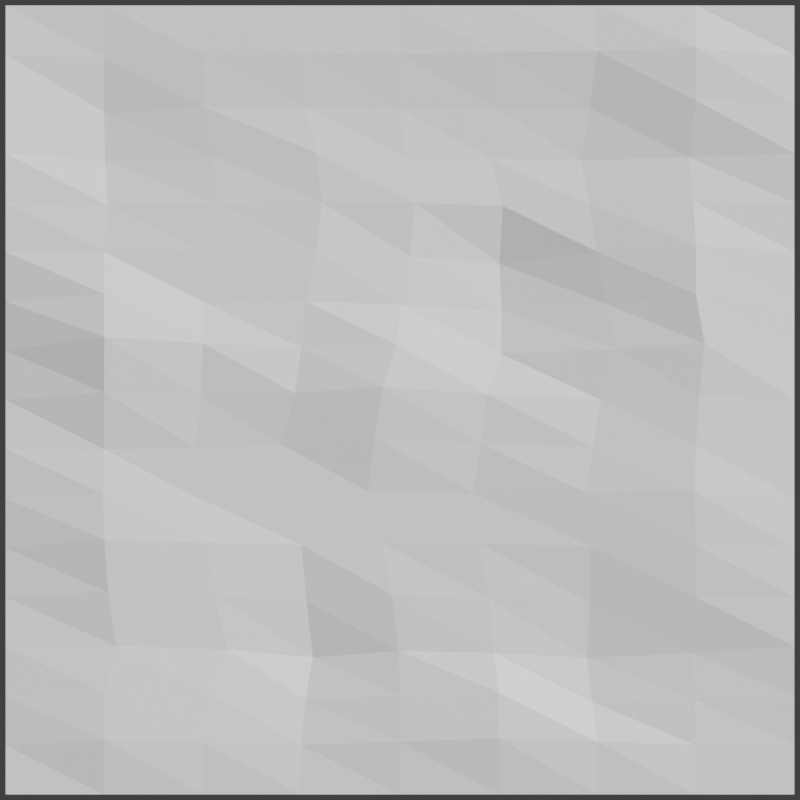 # Source: baseSceneV001.blend  (saved by Blender 2.77.0; exported with 4.5.12 LTS)
import bpy
from mathutils import Matrix  # noqa: F401  (used for matrix-valued properties, if any)

bpy.ops.wm.read_factory_settings(use_empty=True)
scene = bpy.context.scene
scene.name = 'Scene'

# ---- collections
col_collection_1 = bpy.data.collections.new('Collection 1'); scene.collection.children.link(col_collection_1)
col_collection_2 = bpy.data.collections.new('Collection 2'); scene.collection.children.link(col_collection_2)
col_collection_2.hide_render = True
col_collection_2.hide_viewport = True

# ---- world
world_world = bpy.data.worlds.new('World'); scene.world = world_world
world_world.color = (0.05088, 0.05088, 0.05088)
world_world.use_sun_shadow = False
world_world.sun_shadow_jitter_overblur = 0.0
world_world.cycles.sampling_method = 'MANUAL'

# ---- cameras
cam_camera = bpy.data.cameras.new('Camera')
cam_camera.type = 'ORTHO'
cam_camera.clip_end = 100.0
cam_camera.lens = 35.0
cam_camera.sensor_width = 32.0
cam_camera.sensor_height = 18.0
cam_camera.ortho_scale = 1.014
cam_camera.dof.focus_distance = 0.0

# ---- lights
light_lamp_002 = bpy.data.lights.new('Lamp.002', 'SUN')
light_lamp_002.transmission_factor = 0.0
light_lamp_002.cutoff_distance = 30.0
light_lamp_002.angle = 0.9273
light_lamp_002.energy = 1.0
light_lamp_002.shadow_buffer_clip_start = 1.001
light_lamp_002.shadow_soft_size = 0.5
light_lamp_002.shadow_cascade_max_distance = 1000.0
light_lamp_001 = bpy.data.lights.new('Lamp.001', 'SUN')
light_lamp_001.transmission_factor = 0.0
light_lamp_001.cutoff_distance = 30.0
light_lamp_001.angle = 0.49
light_lamp_001.energy = 1.0
light_lamp_001.shadow_buffer_clip_start = 1.001
light_lamp_001.shadow_soft_size = 0.25
light_lamp_001.shadow_cascade_max_distance = 1000.0
light_lamp = bpy.data.lights.new('Lamp', 'SUN')
light_lamp.transmission_factor = 0.0
light_lamp.cutoff_distance = 30.0
light_lamp.angle = 0.0
light_lamp.energy = 1.0
light_lamp.shadow_buffer_clip_start = 1.001
light_lamp.shadow_cascade_max_distance = 1000.0

# ---- meshes
me_plane = bpy.data.meshes.new('Plane')
me_plane.from_pydata([(-1.0, -1.0, 0.0), (1.0, -1.0, 0.0), (-1.0, 1.0, 0.0), (1.0, 1.0, 0.0), (-1.0, 0.5, 0.0), (-1.0, 0.0, 0.0), (-1.0, -0.5, 0.0), (1.0, -0.5, 0.0), (1.0, 0.0, 0.0), (1.0, 0.5, 0.0), (-1.0, -0.75, 0.0), (0.0, -1.0, 0.0), (1.0, 0.75, 0.0), (0.0, 1.0, 0.0), (-1.0, 0.75, 0.0), (-1.0, 0.25, 0.0), (-1.0, -0.25, 0.0), (1.0, -0.75, 0.0), (1.0, -0.25, 0.0), (1.0, 0.25, 0.0), (-0.02161, -0.4932, 0.0), (-0.04335, 0.006766, 0.01516), (0.0368, 0.5013, -0.001216), (0.002721, 0.2501, -0.005095), (-0.08131, -0.2315, 0.0001126), (0.0, -0.75, 0.0009595), (0.0, 0.75, -0.005687), (-0.5, 1.0, 0.0), (-0.4705, -0.4983, 0.001699), (-0.506, 0.001362, 0.005183), (-0.4632, 0.5013, -0.00196), (-0.5, -1.0, 0.0), (-0.5, 0.25, 0.000148), (-0.5228, -0.2429, 9.542e-05), (-0.4707, -0.7483, 5.897e-05), (-0.4973, 0.7501, -0.004262), (0.5, -1.0, 0.0), (0.5, 1.0, 0.0), (0.4812, -0.4985, -0.009024), (0.5089, 0.0, 0.000185), (0.481, 0.5009, -0.003861), (0.5224, 0.25, -0.003818), (0.47, -0.2432, 0.005077), (0.4879, -0.75, -0.008953), (0.481, 0.7509, -0.006301), (-1.0, -0.875, 0.0), (0.75, -1.0, 0.0), (1.0, 0.875, 0.0), (-0.75, 1.0, 0.0), (-1.0, 0.625, 0.0), (-1.0, 0.125, 0.0), (-1.0, -0.375, 0.0), (1.0, -0.625, 0.0), (1.0, -0.125, 0.0), (1.0, 0.375, 0.0), (-0.7395, -0.4994, 0.00691), (-0.75, 0.0, 0.01078), (-0.7397, 0.5004, -0.004225), (-1.0, -0.625, 0.0), (-0.25, -1.0, 0.0), (1.0, 0.625, 0.0), (0.25, 1.0, 0.0), (-1.0, 0.875, 0.0), (-1.0, 0.375, 0.0), (-1.0, -0.125, 0.0), (1.0, -0.875, 0.0), (1.0, -0.375, 0.0), (1.0, 0.125, 0.0), (0.2275, -0.4959, -0.004245), (0.2209, 0.000862, 0.008087), (0.2603, 0.5004, -0.004996), (0.02558, 0.3759, -0.007295), (-0.009326, 0.1257, 0.008087), (-0.75, 0.25, 0.01078), (0.2578, 0.25, -0.01453), (-0.0646, -0.1104, 0.008155), (-0.0469, -0.3604, 0.0), (-0.753, -0.2493, 0.00691), (0.1853, -0.2353, 7.012e-05), (-0.002952, -0.6243, -0.006651), (0.0, -0.875, 0.005337), (-0.75, -0.75, 0.00427), (0.25, -0.75, 0.005213), (0.0, 0.875, 0.001052), (0.01034, 0.6254, -0.004776), (-0.75, 0.75, -0.01187), (0.2431, 0.7503, -0.006233), (-0.25, 1.0, 0.0), (-0.2366, -0.4991, -0.00653), (-0.2666, 0.003722, 0.008155), (-0.1981, 0.5019, 0.0), (-0.75, -1.0, 0.0), (-0.2396, 0.2504, -7.096e-05), (-0.299, -0.2349, 0.0), (-0.2393, -0.7494, -0.00653), (-0.2397, 0.7504, -0.004746), (-0.4744, 0.6259, -0.006118), (-0.5, 0.875, -1.449e-05), (-0.5, -0.875, 0.00427), (-0.437, -0.6213, -0.00653), (-0.486, -0.3742, 0.00691), (-0.517, -0.1211, 0.0), (-0.5, 0.125, 0.01078), (-0.4896, 0.3754, 0.0), (0.25, -1.0, 0.0), (0.75, 1.0, 0.0), (0.75, -0.5, -5.45e-05), (0.758, 0.0, 0.005311), (0.7432, 0.5003, 0.002243), (0.75, 0.25, 0.01038), (0.747, -0.2493, 0.009438), (0.7457, -0.75, -0.004245), (0.75, 0.75, 0.005171), (0.4592, 0.6269, -0.01173), (0.5, -0.875, 0.005213), (0.4835, -0.3713, -5.45e-05), (0.548, 0.125, 0.002803), (0.5, 0.375, 0.0002109), (0.4902, -0.1242, 0.002389), (0.4741, -0.625, -0.01677), (0.5, 0.875, 0.005213), (0.25, 0.875, 0.003116), (0.2379, -0.625, -0.008953), (0.2047, -0.1178, 0.003837), (0.2527, 0.3751, -0.01758), (0.2569, 0.125, -0.005023), (0.1994, -0.3634, 0.0), (0.25, -0.875, 0.009922), (0.231, 0.6259, -0.008534), (-0.75, 0.375, 9.096e-05), (-0.75, 0.125, 0.02005), (-0.75, -0.125, 0.0002434), (-0.7498, -0.375, 0.01284), (-0.7207, -0.6233, 0.0001544), (-0.75, -0.875, 0.007938), (-0.75, 0.875, -0.004197), (-0.7473, 0.6251, -0.01189), (0.731, 0.6259, -0.006165), (-0.2132, 0.6263, -0.0001227), (-0.25, 0.875, 0.0008843), (0.75, -0.875, 7.371e-05), (-0.25, -0.875, 0.0001327), (-0.2206, -0.6233, -0.01677), (0.75, -0.375, 0.005077), (-0.2498, -0.3677, 9.542e-05), (-0.3006, -0.1134, 0.0001126), (0.7724, 0.125, 0.009815), (-0.25, 0.125, 0.003985), (-0.2132, 0.3763, 0.0), (0.75, 0.375, 0.009764), (0.75, -0.125, 0.005149), (0.7379, -0.625, -0.009024), (0.75, 0.875, 0.009773)], [], [(47, 105, 152), (52, 106, 151), (53, 107, 150), (54, 108, 149), (71, 90, 148), (72, 92, 147), (67, 109, 146), (75, 89, 145), (76, 93, 144), (66, 110, 143), (79, 88, 142), (80, 94, 141), (65, 111, 140), (83, 87, 139), (84, 95, 138), (60, 112, 137), (96, 85, 136), (97, 48, 135), (98, 81, 134), (99, 55, 133), (100, 77, 132), (101, 56, 131), (102, 73, 130), (103, 57, 129), (113, 86, 128), (114, 82, 127), (115, 78, 126), (116, 74, 125), (117, 70, 124), (118, 69, 123), (119, 68, 122), (120, 61, 121), (121, 13, 83), (86, 83, 26), (44, 121, 86), (122, 20, 79), (82, 79, 25), (43, 122, 82), (123, 21, 75), (78, 75, 24), (42, 123, 78), (124, 22, 71), (74, 71, 23), (41, 124, 74), (125, 23, 72), (69, 72, 21), (39, 125, 69), (126, 24, 76), (68, 76, 20), (38, 126, 68), (127, 25, 80), (104, 80, 11), (36, 127, 104), (128, 26, 84), (70, 84, 22), (40, 128, 70), (129, 4, 63), (73, 63, 15), (32, 129, 73), (130, 15, 50), (56, 50, 5), (29, 130, 56), (131, 5, 64), (77, 64, 16), (33, 131, 77), (132, 16, 51), (55, 51, 6), (28, 132, 55), (133, 6, 58), (81, 58, 10), (34, 133, 81), (134, 10, 45), (91, 45, 0), (31, 134, 91), (135, 2, 62), (85, 62, 14), (35, 135, 85), (136, 14, 49), (57, 49, 4), (30, 136, 57), (137, 44, 113), (108, 113, 40), (9, 137, 108), (138, 35, 96), (90, 96, 30), (22, 138, 90), (139, 27, 97), (95, 97, 35), (26, 139, 95), (140, 43, 114), (46, 114, 36), (1, 140, 46), (141, 34, 98), (59, 98, 31), (11, 141, 59), (142, 28, 99), (94, 99, 34), (25, 142, 94), (143, 42, 115), (106, 115, 38), (7, 143, 106), (144, 33, 100), (88, 100, 28), (20, 144, 88), (145, 29, 101), (93, 101, 33), (24, 145, 93), (146, 41, 116), (107, 116, 39), (8, 146, 107), (147, 32, 102), (89, 102, 29), (21, 147, 89), (148, 30, 103), (92, 103, 32), (23, 148, 92), (149, 40, 117), (109, 117, 41), (19, 149, 109), (150, 39, 118), (110, 118, 42), (18, 150, 110), (151, 38, 119), (111, 119, 43), (17, 151, 111), (152, 37, 120), (112, 120, 44), (12, 152, 112), (47, 3, 105), (52, 7, 106), (53, 8, 107), (54, 9, 108), (71, 22, 90), (72, 23, 92), (67, 19, 109), (75, 21, 89), (76, 24, 93), (66, 18, 110), (79, 20, 88), (80, 25, 94), (65, 17, 111), (83, 13, 87), (84, 26, 95), (60, 12, 112), (96, 35, 85), (97, 27, 48), (98, 34, 81), (99, 28, 55), (100, 33, 77), (101, 29, 56), (102, 32, 73), (103, 30, 57), (113, 44, 86), (114, 43, 82), (115, 42, 78), (116, 41, 74), (117, 40, 70), (118, 39, 69), (119, 38, 68), (120, 37, 61), (121, 61, 13), (86, 121, 83), (44, 120, 121), (122, 68, 20), (82, 122, 79), (43, 119, 122), (123, 69, 21), (78, 123, 75), (42, 118, 123), (124, 70, 22), (74, 124, 71), (41, 117, 124), (125, 74, 23), (69, 125, 72), (39, 116, 125), (126, 78, 24), (68, 126, 76), (38, 115, 126), (127, 82, 25), (104, 127, 80), (36, 114, 127), (128, 86, 26), (70, 128, 84), (40, 113, 128), (129, 57, 4), (73, 129, 63), (32, 103, 129), (130, 73, 15), (56, 130, 50), (29, 102, 130), (131, 56, 5), (77, 131, 64), (33, 101, 131), (132, 77, 16), (55, 132, 51), (28, 100, 132), (133, 55, 6), (81, 133, 58), (34, 99, 133), (134, 81, 10), (91, 134, 45), (31, 98, 134), (135, 48, 2), (85, 135, 62), (35, 97, 135), (136, 85, 14), (57, 136, 49), (30, 96, 136), (137, 112, 44), (108, 137, 113), (9, 60, 137), (138, 95, 35), (90, 138, 96), (22, 84, 138), (139, 87, 27), (95, 139, 97), (26, 83, 139), (140, 111, 43), (46, 140, 114), (1, 65, 140), (141, 94, 34), (59, 141, 98), (11, 80, 141), (142, 88, 28), (94, 142, 99), (25, 79, 142), (143, 110, 42), (106, 143, 115), (7, 66, 143), (144, 93, 33), (88, 144, 100), (20, 76, 144), (145, 89, 29), (93, 145, 101), (24, 75, 145), (146, 109, 41), (107, 146, 116), (8, 67, 146), (147, 92, 32), (89, 147, 102), (21, 72, 147), (148, 90, 30), (92, 148, 103), (23, 71, 148), (149, 108, 40), (109, 149, 117), (19, 54, 149), (150, 107, 39), (110, 150, 118), (18, 53, 150), (151, 106, 38), (111, 151, 119), (17, 52, 151), (152, 105, 37), (112, 152, 120), (12, 47, 152)])
me_plane.use_remesh_preserve_volume = False
me_plane.use_remesh_preserve_attributes = False
me_plane.use_mirror_vertex_groups = False
me_plane.update()
me_icosphere = bpy.data.meshes.new('Icosphere')
me_icosphere.from_pydata([(0.0, 0.0, -1.0), (0.7236, -0.5257, -0.4472), (-0.2764, -0.8506, -0.4472), (-0.8944, 0.0, -0.4472), (-0.2764, 0.8506, -0.4472), (0.7236, 0.5257, -0.4472), (0.2764, -0.8506, 0.4472), (-0.7236, -0.5257, 0.4472), (-0.7236, 0.5257, 0.4472), (0.2764, 0.8506, 0.4472), (0.8944, 0.0, 0.4472), (0.0, 0.0, 1.0), (-0.1625, -0.5, -0.8507), (0.4253, -0.309, -0.8507), (0.2629, -0.809, -0.5257), (0.8506, 0.0, -0.5257), (0.4253, 0.309, -0.8507), (-0.5257, 0.0, -0.8507), (-0.6882, -0.5, -0.5257), (-0.1625, 0.5, -0.8507), (-0.6882, 0.5, -0.5257), (0.2629, 0.809, -0.5257), (0.9511, -0.309, 0.0), (0.9511, 0.309, 0.0), (0.0, -1.0, 0.0), (0.5878, -0.809, 0.0), (-0.9511, -0.309, 0.0), (-0.5878, -0.809, 0.0), (-0.5878, 0.809, 0.0), (-0.9511, 0.309, 0.0), (0.5878, 0.809, 0.0), (0.0, 1.0, 0.0), (0.6882, -0.5, 0.5257), (-0.2629, -0.809, 0.5257), (-0.8506, 0.0, 0.5257), (-0.2629, 0.809, 0.5257), (0.6882, 0.5, 0.5257), (0.1625, -0.5, 0.8507), (0.5257, 0.0, 0.8507), (-0.4253, -0.309, 0.8507), (-0.4253, 0.309, 0.8507), (0.1625, 0.5, 0.8507)], [], [(0, 13, 12), (1, 13, 15), (0, 12, 17), (0, 17, 19), (0, 19, 16), (1, 15, 22), (2, 14, 24), (3, 18, 26), (4, 20, 28), (5, 21, 30), (1, 22, 25), (2, 24, 27), (3, 26, 29), (4, 28, 31), (5, 30, 23), (6, 32, 37), (7, 33, 39), (8, 34, 40), (9, 35, 41), (10, 36, 38), (38, 41, 11), (38, 36, 41), (36, 9, 41), (41, 40, 11), (41, 35, 40), (35, 8, 40), (40, 39, 11), (40, 34, 39), (34, 7, 39), (39, 37, 11), (39, 33, 37), (33, 6, 37), (37, 38, 11), (37, 32, 38), (32, 10, 38), (23, 36, 10), (23, 30, 36), (30, 9, 36), (31, 35, 9), (31, 28, 35), (28, 8, 35), (29, 34, 8), (29, 26, 34), (26, 7, 34), (27, 33, 7), (27, 24, 33), (24, 6, 33), (25, 32, 6), (25, 22, 32), (22, 10, 32), (30, 31, 9), (30, 21, 31), (21, 4, 31), (28, 29, 8), (28, 20, 29), (20, 3, 29), (26, 27, 7), (26, 18, 27), (18, 2, 27), (24, 25, 6), (24, 14, 25), (14, 1, 25), (22, 23, 10), (22, 15, 23), (15, 5, 23), (16, 21, 5), (16, 19, 21), (19, 4, 21), (19, 20, 4), (19, 17, 20), (17, 3, 20), (17, 18, 3), (17, 12, 18), (12, 2, 18), (15, 16, 5), (15, 13, 16), (13, 0, 16), (12, 14, 2), (12, 13, 14), (13, 1, 14)])
me_icosphere.use_remesh_preserve_volume = False
me_icosphere.use_remesh_preserve_attributes = False
me_icosphere.use_mirror_vertex_groups = False
me_icosphere.update()

# ---- objects
ob_lamp_002 = bpy.data.objects.new('Lamp.002', light_lamp_002)
ob_lamp_001 = bpy.data.objects.new('Lamp.001', light_lamp_001)
ob_plane = bpy.data.objects.new('Plane', me_plane)
ob_lamp = bpy.data.objects.new('Lamp', light_lamp)
ob_camera = bpy.data.objects.new('Camera', cam_camera)
ob_icosphere = bpy.data.objects.new('Icosphere', me_icosphere)

# ---- transforms, parenting, visibility, modifiers, constraints
ob_lamp_002.location = (11.0, 7.792, 10.72)
ob_lamp_002.rotation_euler = (0.8935, 0.1278, 2.085)
ob_lamp_002.lock_rotations_4d = False
ob_lamp_002.empty_display_type = 'ARROWS'
ob_lamp_002.color = (0.0, 0.0, 0.0, 0.0)
ob_lamp_002.lineart.crease_threshold = 0.0
ob_lamp_001.location = (10.29, 7.295, 10.72)
ob_lamp_001.rotation_euler = (0.86, 0.1267, 2.079)
ob_lamp_001.lock_rotations_4d = False
ob_lamp_001.empty_display_type = 'ARROWS'
ob_lamp_001.color = (0.0, 0.0, 0.0, 0.0)
ob_lamp_001.lineart.crease_threshold = 0.0
ob_plane.location = (0.0, 0.0, 0.0)
ob_plane.scale = (0.5, 1.0, 1.0)
ob_plane.lineart.crease_threshold = 0.0
ob_lamp.location = (9.674, 6.831, 10.72)
ob_lamp.rotation_euler = (0.8297, 0.1092, 2.086)
ob_lamp.lock_rotations_4d = False
ob_lamp.empty_display_type = 'ARROWS'
ob_lamp.color = (0.0, 0.0, 0.0, 0.0)
ob_lamp.lineart.crease_threshold = 0.0
ob_camera.location = (0.0, -5.0, 2.888)
ob_camera.rotation_euler = (1.047, 0.0, 0.0)
ob_camera.lock_rotations_4d = False
ob_camera.empty_display_type = 'ARROWS'
ob_camera.color = (0.0, 0.0, 0.0, 0.0)
ob_camera.display_type = 'WIRE'
ob_camera.lineart.crease_threshold = 0.0
ob_icosphere.location = (0.0, 0.0, 0.123)
ob_icosphere.scale = (0.1339, 0.1339, 0.1339)
ob_icosphere.lineart.crease_threshold = 0.0

# ---- collection membership
col_collection_1.objects.link(ob_lamp_002)
col_collection_1.objects.link(ob_lamp_001)
col_collection_1.objects.link(ob_plane)
col_collection_1.objects.link(ob_lamp)
col_collection_1.objects.link(ob_camera)
col_collection_2.objects.link(ob_icosphere)

# ---- scene / render settings (as saved in the file)
scene.camera = ob_camera
scene.frame_start = 1; scene.frame_end = 250; scene.frame_set(1)
scene.render.engine = 'CYCLES'
scene.render.resolution_x = 400
scene.render.resolution_y = 400
scene.render.dither_intensity = 0.0
scene.cycles.use_denoising = False
scene.cycles.samples = 50
scene.cycles.sampling_pattern = 'TABULATED_SOBOL'
scene.cycles.light_sampling_threshold = 0.0
scene.cycles.use_adaptive_sampling = False
scene.cycles.use_light_tree = False
scene.cycles.blur_glossy = 0.0
scene.cycles.sample_clamp_indirect = 0.0
scene.view_settings.view_transform = 'Standard'
bpy.context.view_layer.update()
